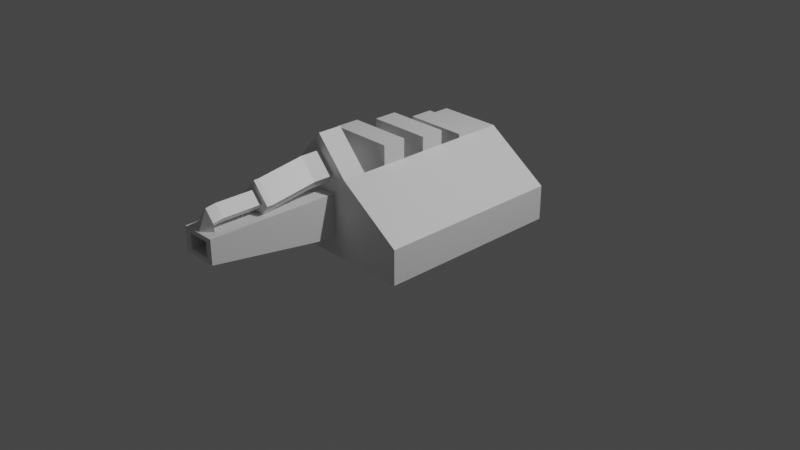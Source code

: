 # Source: Ballista.blend  (saved by Blender 2.93.21; exported with 4.5.12 LTS)
import bpy
from mathutils import Matrix  # noqa: F401  (used for matrix-valued properties, if any)

bpy.ops.wm.read_factory_settings(use_empty=True)
scene = bpy.context.scene
scene.name = 'Scene'

# ---- collections
col_collection = bpy.data.collections.new('Collection'); scene.collection.children.link(col_collection)

# ---- materials (node trees are filled in below, after node groups)
mat_material = bpy.data.materials.new('Material')
mat_material.alpha_threshold = 0.0
mat_material.use_transparent_shadow = False
mat_material.line_color = (0.0, 0.0, 0.0, 1.0)

# ---- material node trees
mat_material.use_nodes = True; mat_material.node_tree.nodes.clear()
_N = mat_material.node_tree.nodes; _L = mat_material.node_tree.links
n0 = _N.new('ShaderNodeOutputMaterial'); n0.name = 'Material Output'; n0.location = (300, 300)
n1 = _N.new('ShaderNodeBsdfPrincipled'); n1.name = 'Principled BSDF'; n1.location = (10, 300)
n1.distribution = 'GGX'
n1.subsurface_method = 'BURLEY'
n1.inputs[2].default_value = 0.4
n1.inputs[3].default_value = 1.45
n1.inputs[27].default_value = (0.0, 0.0, 0.0, 1.0)
n1.inputs[28].default_value = 1.0
_L.new(n1.outputs[0], n0.inputs[0])
n0.is_active_output = True

# ---- world
world_world = bpy.data.worlds.new('World'); scene.world = world_world
world_world.use_nodes = True; world_world.node_tree.nodes.clear()
_N = world_world.node_tree.nodes; _L = world_world.node_tree.links
n0 = _N.new('ShaderNodeOutputWorld'); n0.name = 'World Output'; n0.location = (300, 300)
n1 = _N.new('ShaderNodeBackground'); n1.name = 'Background'; n1.location = (10, 300)
n1.inputs[0].default_value = (0.05088, 0.05088, 0.05088, 1.0)
_L.new(n1.outputs[0], n0.inputs[0])
n0.is_active_output = True
world_world.color = (0.05088, 0.05088, 0.05088)
world_world.use_sun_shadow = False
world_world.sun_shadow_jitter_overblur = 0.0

# ---- cameras
cam_camera = bpy.data.cameras.new('Camera')
cam_camera.clip_end = 100.0
cam_camera.ortho_scale = 7.314

# ---- lights
light_light = bpy.data.lights.new('Light', 'POINT')
light_light.transmission_factor = 0.0
light_light.energy = 1000.0
light_light.shadow_soft_size = 0.1
light_light.shadow_maximum_resolution = 0.006
light_light.use_absolute_resolution = True

# ---- meshes
me_cube = bpy.data.meshes.new('Cube')
me_cube.from_pydata([(1.0, 1.0, -0.6379), (1.0, 1.0, -1.0), (1.0, -1.0, -0.6379), (1.0, -1.0, -1.0), (-1.0, 1.0, -0.6379), (-1.0, 1.0, -1.0), (-1.0, -1.0, -0.6379), (-1.0, -1.0, -1.0), (1.0, 0.5601, -0.3599), (1.0, 0.5601, -0.8195), (1.0, -0.5601, -0.3599), (1.0, -0.5601, -0.8195), (-1.0, 0.3333, -1.0), (-1.0, -0.3333, -1.0), (1.0, 0.3333, -0.1794), (1.0, -0.3333, -0.1794), (-1.0, -0.3333, -0.1794), (-1.0, 0.3333, -0.1794), (1.0, -0.3333, -1.0), (1.0, 0.3333, -1.0), (1.0, 0.1867, -0.3599), (1.0, -0.1867, -0.3599), (1.0, -0.1867, -0.8195), (1.0, 0.1867, -0.8195), (2.367, 0.1867, -0.3561), (2.367, -0.1867, -0.3561), (2.367, -0.1867, -0.6051), (2.367, 0.1867, -0.6051), (0.75, 1.0, -1.0), (0.5, 1.0, -1.0), (0.25, 1.0, -1.0), (0.0, 1.0, -1.0), (-0.25, 1.0, -1.0), (-0.5, 1.0, -1.0), (-0.75, 1.0, -1.0), (0.75, -1.0, -0.6379), (0.5, -1.0, -0.6379), (0.25, -1.0, -0.6379), (0.0, -1.0, -0.6379), (-0.25, -1.0, -0.6379), (-0.5, -1.0, -0.6379), (-0.75, -1.0, -0.6379), (-0.75, -1.0, -1.0), (-0.5, -1.0, -1.0), (-0.25, -1.0, -1.0), (0.0, -1.0, -1.0), (0.25, -1.0, -1.0), (0.5, -1.0, -1.0), (0.75, -1.0, -1.0), (-0.75, 1.0, -0.6379), (-0.5, 1.0, -0.6379), (-0.25, 1.0, -0.6379), (0.0, 1.0, -0.6379), (0.25, 1.0, -0.6379), (0.5, 1.0, -0.6379), (0.75, 1.0, -0.6379), (0.75, 0.3333, -1.0), (0.5, 0.3333, -1.0), (0.25, 0.3333, -1.0), (0.0, 0.3333, -1.0), (-0.25, 0.3333, -1.0), (-0.5, 0.3333, -1.0), (-0.75, 0.3333, -1.0), (0.75, -0.3333, -1.0), (0.5, -0.3333, -1.0), (0.25, -0.3333, -1.0), (0.0, -0.3333, -1.0), (-0.25, -0.3333, -1.0), (-0.5, -0.3333, -1.0), (-0.75, -0.3333, -1.0), (-0.75, 0.3333, -0.1794), (-0.5, 0.3333, -0.1794), (-0.25, 0.3333, -0.1794), (0.0, 0.3333, -0.1794), (0.25, 0.3333, -0.1794), (0.5, 0.3333, -0.1794), (0.75, 0.3333, -0.1794), (-0.75, -0.3333, -0.1794), (-0.5, -0.3333, -0.1794), (-0.25, -0.3333, -0.1794), (0.0, -0.3333, -0.1794), (0.25, -0.3333, -0.1794), (0.5, -0.3333, -0.1794), (0.75, -0.3333, -0.1794), (-0.5, 0.3333, -0.6193), (-0.25, 0.3333, -0.6193), (0.0, 0.3333, -0.6193), (0.25, 0.3333, -0.6193), (0.5, 0.3333, -0.6193), (0.75, 0.3333, -0.6193), (-0.5, -0.3333, -0.6193), (-0.25, -0.3333, -0.6193), (0.0, -0.3333, -0.6193), (0.25, -0.3333, -0.6193), (0.5, -0.3333, -0.6193), (0.75, -0.3333, -0.6193), (0.25, 0.3333, 0.02066), (0.5, 0.3333, 0.02066), (0.25, -0.3333, 0.02066), (0.5, -0.3333, 0.02066), (-0.25, 0.3333, -0.03257), (0.0, 0.3333, -0.03257), (-0.25, -0.3333, -0.03257), (0.0, -0.3333, -0.03257), (-0.75, 0.3333, -0.1405), (-0.5, 0.3333, -0.1405), (-0.75, -0.3333, -0.1405), (-0.5, -0.3333, -0.1405), (1.0, 0.0, 0.1869), (0.875, 0.3333, -0.1794), (0.875, -0.3333, -0.1794), (0.75, 0.0, 0.1869), (0.875, 0.0, 0.1869), (1.0, 0.0, 0.01947), (1.0, -0.1805, -0.1789), (1.0, 0.1011, -0.2767), (1.0, -0.1011, -0.2767), (1.0, 0.1805, -0.1789), (1.215, -5.052e-08, 0.01947), (1.215, -0.1805, -0.1789), (1.215, 0.1011, -0.2767), (1.215, -0.1011, -0.2767), (1.215, 0.1805, -0.1789), (1.703, -5.052e-08, -0.05457), (1.703, -0.1805, -0.253), (1.703, 0.1011, -0.3507), (1.703, -0.1011, -0.3507), (1.703, 0.1805, -0.253), (1.752, -6.191e-08, -0.05457), (1.752, -0.1805, -0.253), (1.752, 0.1011, -0.3507), (1.752, -0.1011, -0.3507), (1.752, 0.1805, -0.253), (1.752, -6.221e-08, -0.1424), (1.752, -0.1004, -0.2527), (1.752, 0.05623, -0.3071), (1.752, -0.05623, -0.3071), (1.752, 0.1004, -0.2527), (2.164, -6.221e-08, -0.1424), (2.164, -0.1004, -0.2527), (2.164, 0.05623, -0.3071), (2.164, -0.05623, -0.3071), (2.164, 0.1004, -0.2527), (2.269, -6.221e-08, -0.1581), (2.269, -0.1004, -0.2684), (2.269, 0.05623, -0.3228), (2.248, -0.05623, -0.3228), (2.269, 0.1004, -0.2684), (2.269, -6.221e-08, -0.1581), (2.269, -0.1004, -0.2684), (2.269, 0.05623, -0.3228), (2.248, -0.05623, -0.3228), (2.269, 0.1004, -0.2684), (2.358, -9.122e-08, -0.3631), (2.253, -0.1004, -0.397), (2.201, 0.05623, -0.4137), (2.201, -0.05623, -0.4137), (2.253, 0.1004, -0.397), (2.367, 0.1166, -0.4028), (2.367, -0.1166, -0.4028), (2.367, -0.1166, -0.5583), (2.367, 0.1166, -0.5583), (2.043, 0.1166, -0.4028), (2.043, -0.1166, -0.4028), (2.043, -0.1166, -0.5583), (2.043, 0.1166, -0.5583)], [], [(77, 16, 6, 41), (42, 41, 6, 7), (12, 17, 4, 5), (63, 18, 3, 48), (2, 3, 11, 10), (28, 55, 0, 1), (22, 21, 10, 11), (1, 0, 8, 9), (19, 1, 9, 23), (15, 2, 10, 21), (0, 14, 20, 8), (21, 20, 115, 116), (3, 18, 22, 11), (18, 19, 23, 22), (9, 8, 20, 23), (22, 23, 27, 26), (28, 1, 19, 56), (56, 19, 18, 63), (7, 6, 16, 13), (13, 16, 17, 12), (49, 4, 17, 70), (70, 17, 16, 77), (27, 24, 158, 161), (20, 21, 25, 24), (23, 20, 24, 27), (21, 22, 26, 25), (112, 111, 83, 110), (76, 75, 88, 89), (81, 82, 99, 98), (81, 74, 87, 93), (73, 72, 100, 101), (78, 79, 91, 90), (71, 70, 104, 105), (0, 55, 76, 109, 14), (55, 54, 75, 76), (54, 53, 74, 75), (53, 52, 73, 74), (52, 51, 72, 73), (51, 50, 71, 72), (50, 49, 70, 71), (12, 62, 69, 13), (62, 61, 68, 69), (61, 60, 67, 68), (60, 59, 66, 67), (59, 58, 65, 66), (58, 57, 64, 65), (57, 56, 63, 64), (5, 34, 62, 12), (34, 33, 61, 62), (33, 32, 60, 61), (32, 31, 59, 60), (31, 30, 58, 59), (30, 29, 57, 58), (29, 28, 56, 57), (5, 4, 49, 34), (34, 49, 50, 33), (33, 50, 51, 32), (32, 51, 52, 31), (31, 52, 53, 30), (30, 53, 54, 29), (29, 54, 55, 28), (13, 69, 42, 7), (69, 68, 43, 42), (68, 67, 44, 43), (67, 66, 45, 44), (66, 65, 46, 45), (65, 64, 47, 46), (64, 63, 48, 47), (3, 2, 35, 48), (48, 35, 36, 47), (47, 36, 37, 46), (46, 37, 38, 45), (45, 38, 39, 44), (44, 39, 40, 43), (43, 40, 41, 42), (15, 110, 83, 35, 2), (83, 82, 36, 35), (82, 81, 37, 36), (81, 80, 38, 37), (80, 79, 39, 38), (79, 78, 40, 39), (78, 77, 41, 40), (89, 88, 94, 95), (87, 86, 92, 93), (85, 84, 90, 91), (82, 83, 95, 94), (73, 80, 92, 86), (83, 111, 76, 89, 95), (74, 73, 86, 87), (80, 81, 93, 92), (79, 72, 85, 91), (75, 82, 94, 88), (71, 78, 90, 84), (72, 71, 84, 85), (97, 96, 98, 99), (82, 75, 97, 99), (75, 74, 96, 97), (74, 81, 98, 96), (101, 100, 102, 103), (79, 80, 103, 102), (80, 73, 101, 103), (72, 79, 102, 100), (105, 104, 106, 107), (77, 78, 107, 106), (78, 71, 105, 107), (70, 77, 106, 104), (108, 112, 110, 15), (14, 109, 112, 108), (109, 76, 111, 112), (114, 116, 121, 119), (14, 108, 113, 117), (108, 15, 114, 113), (20, 14, 117, 115), (15, 21, 116, 114), (122, 118, 123, 127), (116, 115, 120, 121), (117, 113, 118, 122), (115, 117, 122, 120), (113, 114, 119, 118), (123, 124, 129, 128), (120, 122, 127, 125), (118, 119, 124, 123), (119, 121, 126, 124), (121, 120, 125, 126), (131, 130, 135, 136), (124, 126, 131, 129), (126, 125, 130, 131), (127, 123, 128, 132), (125, 127, 132, 130), (135, 137, 142, 140), (132, 128, 133, 137), (130, 132, 137, 135), (128, 129, 134, 133), (129, 131, 136, 134), (139, 141, 146, 144), (133, 134, 139, 138), (134, 136, 141, 139), (136, 135, 140, 141), (137, 133, 138, 142), (141, 140, 145, 146), (142, 138, 143, 147), (140, 142, 147, 145), (138, 139, 144, 143), (159, 160, 164, 163), (157, 153, 154, 156, 155), (151, 150, 155, 156), (152, 148, 153, 157), (150, 152, 157, 155), (148, 149, 154, 153), (149, 151, 156, 154), (24, 25, 159, 158), (25, 26, 160, 159), (26, 27, 161, 160), (165, 162, 163, 164), (160, 161, 165, 164), (161, 158, 162, 165), (158, 159, 163, 162)])
_uv = me_cube.uv_layers.new(name='UVMap')
_uv.uv.foreach_set('vector', [0.8438, 0.6667, 0.875, 0.6667, 0.875, 0.75, 0.8438, 0.75, 0.375, 0.9688, 0.625, 0.9688, 0.625, 1.0, 0.375, 1.0, 0.375, 0.1667, 0.625, 0.1667, 0.625, 0.25, 0.375, 0.25, 0.3438, 0.6667, 0.375, 0.6667, 0.375, 0.75, 0.3438, 0.75, 0.625, 0.75, 0.375, 0.75, 0.375, 0.75, 0.625, 0.75, 0.375, 0.4688, 0.625, 0.4688, 0.625, 0.5, 0.375, 0.5, 0.375, 0.6667, 0.625, 0.6667, 0.625, 0.75, 0.375, 0.75, 0.375, 0.5, 0.625, 0.5, 0.625, 0.5, 0.375, 0.5, 0.375, 0.5833, 0.375, 0.5, 0.375, 0.5, 0.375, 0.5833, 0.625, 0.6667, 0.625, 0.75, 0.625, 0.75, 0.625, 0.6667, 0.625, 0.5, 0.625, 0.5833, 0.625, 0.5833, 0.625, 0.5, 0.625, 0.6667, 0.625, 0.5833, 0.625, 0.5833, 0.625, 0.6667, 0.375, 0.75, 0.375, 0.6667, 0.375, 0.6667, 0.375, 0.75, 0.375, 0.6667, 0.375, 0.5833, 0.375, 0.5833, 0.375, 0.6667, 0.375, 0.5, 0.625, 0.5, 0.625, 0.5833, 0.375, 0.5833, 0.375, 0.6667, 0.375, 0.5833, 0.375, 0.5833, 0.375, 0.6667, 0.3438, 0.5, 0.375, 0.5, 0.375, 0.5833, 0.3438, 0.5833, 0.3438, 0.5833, 0.375, 0.5833, 0.375, 0.6667, 0.3438, 0.6667, 0.375, 0.0, 0.625, 0.0, 0.625, 0.08333, 0.375, 0.08333, 0.375, 0.08333, 0.625, 0.08333, 0.625, 0.1667, 0.375, 0.1667, 0.8438, 0.5, 0.875, 0.5, 0.875, 0.5833, 0.8438, 0.5833, 0.8438, 0.5833, 0.875, 0.5833, 0.875, 0.6667, 0.8438, 0.6667, 0.375, 0.5833, 0.625, 0.5833, 0.625, 0.5833, 0.375, 0.5833, 0.625, 0.5833, 0.625, 0.6667, 0.625, 0.6667, 0.625, 0.5833, 0.375, 0.5833, 0.625, 0.5833, 0.625, 0.5833, 0.375, 0.5833, 0.625, 0.6667, 0.375, 0.6667, 0.375, 0.6667, 0.625, 0.6667, 0.6406, 0.625, 0.6562, 0.625, 0.6562, 0.6667, 0.6406, 0.6667, 0.6562, 0.5833, 0.6875, 0.5833, 0.6875, 0.5833, 0.6562, 0.5833, 0.7188, 0.6667, 0.6875, 0.6667, 0.6875, 0.6667, 0.7188, 0.6667, 0.7188, 0.6667, 0.7188, 0.5833, 0.7188, 0.5833, 0.7188, 0.6667, 0.75, 0.5833, 0.7812, 0.5833, 0.7812, 0.5833, 0.75, 0.5833, 0.8125, 0.6667, 0.7812, 0.6667, 0.7812, 0.6667, 0.8125, 0.6667, 0.8125, 0.5833, 0.8438, 0.5833, 0.8438, 0.5833, 0.8125, 0.5833, 0.625, 0.5, 0.6562, 0.5, 0.6562, 0.5833, 0.6406, 0.5833, 0.625, 0.5833, 0.6562, 0.5, 0.6875, 0.5, 0.6875, 0.5833, 0.6562, 0.5833, 0.6875, 0.5, 0.7188, 0.5, 0.7188, 0.5833, 0.6875, 0.5833, 0.7188, 0.5, 0.75, 0.5, 0.75, 0.5833, 0.7188, 0.5833, 0.75, 0.5, 0.7812, 0.5, 0.7812, 0.5833, 0.75, 0.5833, 0.7812, 0.5, 0.8125, 0.5, 0.8125, 0.5833, 0.7812, 0.5833, 0.8125, 0.5, 0.8438, 0.5, 0.8438, 0.5833, 0.8125, 0.5833, 0.125, 0.5833, 0.1562, 0.5833, 0.1562, 0.6667, 0.125, 0.6667, 0.1562, 0.5833, 0.1875, 0.5833, 0.1875, 0.6667, 0.1562, 0.6667, 0.1875, 0.5833, 0.2188, 0.5833, 0.2188, 0.6667, 0.1875, 0.6667, 0.2188, 0.5833, 0.25, 0.5833, 0.25, 0.6667, 0.2188, 0.6667, 0.25, 0.5833, 0.2812, 0.5833, 0.2812, 0.6667, 0.25, 0.6667, 0.2812, 0.5833, 0.3125, 0.5833, 0.3125, 0.6667, 0.2812, 0.6667, 0.3125, 0.5833, 0.3438, 0.5833, 0.3438, 0.6667, 0.3125, 0.6667, 0.125, 0.5, 0.1562, 0.5, 0.1562, 0.5833, 0.125, 0.5833, 0.1562, 0.5, 0.1875, 0.5, 0.1875, 0.5833, 0.1562, 0.5833, 0.1875, 0.5, 0.2188, 0.5, 0.2188, 0.5833, 0.1875, 0.5833, 0.2188, 0.5, 0.25, 0.5, 0.25, 0.5833, 0.2188, 0.5833, 0.25, 0.5, 0.2812, 0.5, 0.2812, 0.5833, 0.25, 0.5833, 0.2812, 0.5, 0.3125, 0.5, 0.3125, 0.5833, 0.2812, 0.5833, 0.3125, 0.5, 0.3438, 0.5, 0.3438, 0.5833, 0.3125, 0.5833, 0.375, 0.25, 0.625, 0.25, 0.625, 0.2812, 0.375, 0.2812, 0.375, 0.2812, 0.625, 0.2812, 0.625, 0.3125, 0.375, 0.3125, 0.375, 0.3125, 0.625, 0.3125, 0.625, 0.3438, 0.375, 0.3438, 0.375, 0.3438, 0.625, 0.3438, 0.625, 0.375, 0.375, 0.375, 0.375, 0.375, 0.625, 0.375, 0.625, 0.4062, 0.375, 0.4062, 0.375, 0.4062, 0.625, 0.4062, 0.625, 0.4375, 0.375, 0.4375, 0.375, 0.4375, 0.625, 0.4375, 0.625, 0.4688, 0.375, 0.4688, 0.125, 0.6667, 0.1562, 0.6667, 0.1562, 0.75, 0.125, 0.75, 0.1562, 0.6667, 0.1875, 0.6667, 0.1875, 0.75, 0.1562, 0.75, 0.1875, 0.6667, 0.2188, 0.6667, 0.2188, 0.75, 0.1875, 0.75, 0.2188, 0.6667, 0.25, 0.6667, 0.25, 0.75, 0.2188, 0.75, 0.25, 0.6667, 0.2812, 0.6667, 0.2812, 0.75, 0.25, 0.75, 0.2812, 0.6667, 0.3125, 0.6667, 0.3125, 0.75, 0.2812, 0.75, 0.3125, 0.6667, 0.3438, 0.6667, 0.3438, 0.75, 0.3125, 0.75, 0.375, 0.75, 0.625, 0.75, 0.625, 0.7812, 0.375, 0.7812, 0.375, 0.7812, 0.625, 0.7812, 0.625, 0.8125, 0.375, 0.8125, 0.375, 0.8125, 0.625, 0.8125, 0.625, 0.8438, 0.375, 0.8438, 0.375, 0.8438, 0.625, 0.8438, 0.625, 0.875, 0.375, 0.875, 0.375, 0.875, 0.625, 0.875, 0.625, 0.9062, 0.375, 0.9062, 0.375, 0.9062, 0.625, 0.9062, 0.625, 0.9375, 0.375, 0.9375, 0.375, 0.9375, 0.625, 0.9375, 0.625, 0.9688, 0.375, 0.9688, 0.625, 0.6667, 0.6406, 0.6667, 0.6562, 0.6667, 0.6562, 0.75, 0.625, 0.75, 0.6562, 0.6667, 0.6875, 0.6667, 0.6875, 0.75, 0.6562, 0.75, 0.6875, 0.6667, 0.7188, 0.6667, 0.7188, 0.75, 0.6875, 0.75, 0.7188, 0.6667, 0.75, 0.6667, 0.75, 0.75, 0.7188, 0.75, 0.75, 0.6667, 0.7812, 0.6667, 0.7812, 0.75, 0.75, 0.75, 0.7812, 0.6667, 0.8125, 0.6667, 0.8125, 0.75, 0.7812, 0.75, 0.8125, 0.6667, 0.8438, 0.6667, 0.8438, 0.75, 0.8125, 0.75, 0.6562, 0.5833, 0.6875, 0.5833, 0.6875, 0.6667, 0.6562, 0.6667, 0.7188, 0.5833, 0.75, 0.5833, 0.75, 0.6667, 0.7188, 0.6667, 0.7812, 0.5833, 0.8125, 0.5833, 0.8125, 0.6667, 0.7812, 0.6667, 0.6875, 0.6667, 0.6562, 0.6667, 0.6562, 0.6667, 0.6875, 0.6667, 0.75, 0.5833, 0.75, 0.6667, 0.75, 0.6667, 0.75, 0.5833, 0.6562, 0.6667, 0.6562, 0.625, 0.6562, 0.5833, 0.6562, 0.5833, 0.6562, 0.6667, 0.7188, 0.5833, 0.75, 0.5833, 0.75, 0.5833, 0.7188, 0.5833, 0.75, 0.6667, 0.7188, 0.6667, 0.7188, 0.6667, 0.75, 0.6667, 0.7812, 0.6667, 0.7812, 0.5833, 0.7812, 0.5833, 0.7812, 0.6667, 0.6875, 0.5833, 0.6875, 0.6667, 0.6875, 0.6667, 0.6875, 0.5833, 0.8125, 0.5833, 0.8125, 0.6667, 0.8125, 0.6667, 0.8125, 0.5833, 0.7812, 0.5833, 0.8125, 0.5833, 0.8125, 0.5833, 0.7812, 0.5833, 0.6875, 0.5833, 0.7188, 0.5833, 0.7188, 0.6667, 0.6875, 0.6667, 0.6875, 0.6667, 0.6875, 0.5833, 0.6875, 0.5833, 0.6875, 0.6667, 0.6875, 0.5833, 0.7188, 0.5833, 0.7188, 0.5833, 0.6875, 0.5833, 0.7188, 0.5833, 0.7188, 0.6667, 0.7188, 0.6667, 0.7188, 0.5833, 0.75, 0.5833, 0.7812, 0.5833, 0.7812, 0.6667, 0.75, 0.6667, 0.7812, 0.6667, 0.75, 0.6667, 0.75, 0.6667, 0.7812, 0.6667, 0.75, 0.6667, 0.75, 0.5833, 0.75, 0.5833, 0.75, 0.6667, 0.7812, 0.5833, 0.7812, 0.6667, 0.7812, 0.6667, 0.7812, 0.5833, 0.8125, 0.5833, 0.8438, 0.5833, 0.8438, 0.6667, 0.8125, 0.6667, 0.8438, 0.6667, 0.8125, 0.6667, 0.8125, 0.6667, 0.8438, 0.6667, 0.8125, 0.6667, 0.8125, 0.5833, 0.8125, 0.5833, 0.8125, 0.6667, 0.8438, 0.5833, 0.8438, 0.6667, 0.8438, 0.6667, 0.8438, 0.5833, 0.625, 0.625, 0.6406, 0.625, 0.6406, 0.6667, 0.625, 0.6667, 0.625, 0.5833, 0.6406, 0.5833, 0.6406, 0.625, 0.625, 0.625, 0.6406, 0.5833, 0.6562, 0.5833, 0.6562, 0.625, 0.6406, 0.625, 0.625, 0.6667, 0.625, 0.6667, 0.625, 0.6667, 0.625, 0.6667, 0.625, 0.5833, 0.625, 0.625, 0.625, 0.625, 0.625, 0.5833, 0.625, 0.625, 0.625, 0.6667, 0.625, 0.6667, 0.625, 0.625, 0.625, 0.5833, 0.625, 0.5833, 0.625, 0.5833, 0.625, 0.5833, 0.625, 0.6667, 0.625, 0.6667, 0.625, 0.6667, 0.625, 0.6667, 0.625, 0.5833, 0.625, 0.625, 0.625, 0.625, 0.625, 0.5833, 0.625, 0.6667, 0.625, 0.5833, 0.625, 0.5833, 0.625, 0.6667, 0.625, 0.5833, 0.625, 0.625, 0.625, 0.625, 0.625, 0.5833, 0.625, 0.5833, 0.625, 0.5833, 0.625, 0.5833, 0.625, 0.5833, 0.625, 0.625, 0.625, 0.6667, 0.625, 0.6667, 0.625, 0.625, 0.625, 0.625, 0.625, 0.6667, 0.625, 0.6667, 0.625, 0.625, 0.625, 0.5833, 0.625, 0.5833, 0.625, 0.5833, 0.625, 0.5833, 0.625, 0.625, 0.625, 0.6667, 0.625, 0.6667, 0.625, 0.625, 0.625, 0.6667, 0.625, 0.6667, 0.625, 0.6667, 0.625, 0.6667, 0.625, 0.6667, 0.625, 0.5833, 0.625, 0.5833, 0.625, 0.6667, 0.625, 0.6667, 0.625, 0.5833, 0.625, 0.5833, 0.625, 0.6667, 0.625, 0.6667, 0.625, 0.6667, 0.625, 0.6667, 0.625, 0.6667, 0.625, 0.6667, 0.625, 0.5833, 0.625, 0.5833, 0.625, 0.6667, 0.625, 0.5833, 0.625, 0.625, 0.625, 0.625, 0.625, 0.5833, 0.625, 0.5833, 0.625, 0.5833, 0.625, 0.5833, 0.625, 0.5833, 0.625, 0.5833, 0.625, 0.5833, 0.625, 0.5833, 0.625, 0.5833, 0.625, 0.5833, 0.625, 0.625, 0.625, 0.625, 0.625, 0.5833, 0.625, 0.5833, 0.625, 0.5833, 0.625, 0.5833, 0.625, 0.5833, 0.625, 0.625, 0.625, 0.6667, 0.625, 0.6667, 0.625, 0.625, 0.625, 0.6667, 0.625, 0.6667, 0.625, 0.6667, 0.625, 0.6667, 0.625, 0.6667, 0.625, 0.6667, 0.625, 0.6667, 0.625, 0.6667, 0.625, 0.625, 0.625, 0.6667, 0.625, 0.6667, 0.625, 0.625, 0.625, 0.6667, 0.625, 0.6667, 0.625, 0.6667, 0.625, 0.6667, 0.625, 0.6667, 0.625, 0.5833, 0.625, 0.5833, 0.625, 0.6667, 0.625, 0.5833, 0.625, 0.625, 0.625, 0.625, 0.625, 0.5833, 0.625, 0.6667, 0.625, 0.5833, 0.625, 0.5833, 0.625, 0.6667, 0.625, 0.5833, 0.625, 0.625, 0.625, 0.625, 0.625, 0.5833, 0.625, 0.5833, 0.625, 0.5833, 0.625, 0.5833, 0.625, 0.5833, 0.625, 0.625, 0.625, 0.6667, 0.625, 0.6667, 0.625, 0.625, 0.625, 0.6667, 0.375, 0.6667, 0.375, 0.6667, 0.625, 0.6667, 0.625, 0.5833, 0.625, 0.625, 0.625, 0.6667, 0.625, 0.6667, 0.625, 0.5833, 0.625, 0.6667, 0.625, 0.5833, 0.625, 0.5833, 0.625, 0.6667, 0.625, 0.5833, 0.625, 0.625, 0.625, 0.625, 0.625, 0.5833, 0.625, 0.5833, 0.625, 0.5833, 0.625, 0.5833, 0.625, 0.5833, 0.625, 0.625, 0.625, 0.6667, 0.625, 0.6667, 0.625, 0.625, 0.625, 0.6667, 0.625, 0.6667, 0.625, 0.6667, 0.625, 0.6667, 0.625, 0.5833, 0.625, 0.6667, 0.625, 0.6667, 0.625, 0.5833, 0.625, 0.6667, 0.375, 0.6667, 0.375, 0.6667, 0.625, 0.6667, 0.375, 0.6667, 0.375, 0.5833, 0.375, 0.5833, 0.375, 0.6667, 0.375, 0.5833, 0.625, 0.5833, 0.625, 0.6667, 0.375, 0.6667, 0.375, 0.6667, 0.375, 0.5833, 0.375, 0.5833, 0.375, 0.6667, 0.375, 0.5833, 0.625, 0.5833, 0.625, 0.5833, 0.375, 0.5833, 0.625, 0.5833, 0.625, 0.6667, 0.625, 0.6667, 0.625, 0.5833])
me_cube.materials.append(mat_material)
me_cube.use_remesh_preserve_volume = False
me_cube.use_remesh_preserve_attributes = False
me_cube.use_mirror_vertex_groups = False
me_cube.update()

# ---- objects
ob_cube = bpy.data.objects.new('Cube', me_cube)
ob_light = bpy.data.objects.new('Light', light_light)
ob_camera = bpy.data.objects.new('Camera', cam_camera)

# ---- transforms, parenting, visibility, modifiers, constraints
ob_cube.location = (0.0, 0.0, 1.021)
ob_cube.rotation_euler = (0.0, 0.0, -1.571)
ob_cube.lock_rotations_4d = False
ob_cube.empty_display_type = 'ARROWS'
ob_cube.lineart.crease_threshold = 0.0
ob_light.location = (4.076, 1.005, 5.904)
ob_light.rotation_euler = (0.6503, 0.05522, 1.866)
ob_light.lock_rotations_4d = False
ob_light.empty_display_type = 'ARROWS'
ob_light.color = (0.0, 0.0, 0.0, 0.0)
ob_light.lineart.crease_threshold = 0.0
ob_camera.location = (7.359, -6.926, 4.958)
ob_camera.rotation_euler = (1.109, 0.0, 0.8149)
ob_camera.lock_rotations_4d = False
ob_camera.empty_display_type = 'ARROWS'
ob_camera.color = (0.0, 0.0, 0.0, 0.0)
ob_camera.display_type = 'WIRE'
ob_camera.lineart.crease_threshold = 0.0

# ---- collection membership
col_collection.objects.link(ob_cube)
col_collection.objects.link(ob_light)
col_collection.objects.link(ob_camera)

# ---- scene / render settings (as saved in the file)
scene.camera = ob_camera
scene.frame_start = 1; scene.frame_end = 250; scene.frame_set(1)
scene.render.engine = 'BLENDER_EEVEE_NEXT'
scene.cycles.use_denoising = False
scene.cycles.samples = 128
scene.cycles.sampling_pattern = 'TABULATED_SOBOL'
scene.cycles.use_adaptive_sampling = False
scene.cycles.use_light_tree = False
scene.view_settings.view_transform = 'Filmic'
bpy.context.view_layer.update()
